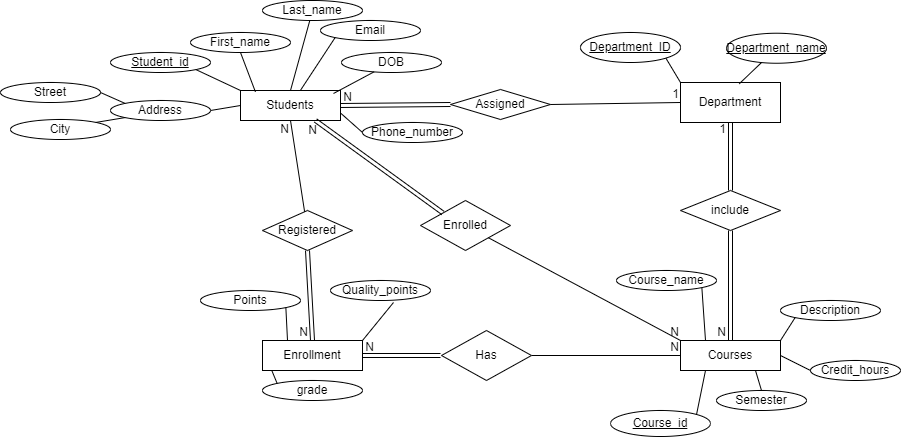

The diagram above was exported from draw.io. Its source (the exported page's mxGraphModel, read from the mxfile embedded in the PNG):
<mxGraphModel dx="1783" dy="437" grid="1" gridSize="10" guides="1" tooltips="1" connect="1" arrows="1" fold="1" page="1" pageScale="1" pageWidth="850" pageHeight="1100" math="0" shadow="0" extFonts="Permanent Marker^https://fonts.googleapis.com/css?family=Permanent+Marker">
  <root>
    <mxCell id="0" />
    <mxCell id="1" parent="0" />
    <mxCell id="LTay_YSae4yUa4O_U0ys-2" value="Students" style="whiteSpace=wrap;html=1;align=center;" parent="1" vertex="1">
      <mxGeometry x="150" y="100" width="100" height="30" as="geometry" />
    </mxCell>
    <mxCell id="LTay_YSae4yUa4O_U0ys-3" value="Course_id" style="ellipse;whiteSpace=wrap;html=1;align=center;fontStyle=4;" parent="1" vertex="1">
      <mxGeometry x="520" y="420" width="100" height="26" as="geometry" />
    </mxCell>
    <mxCell id="LTay_YSae4yUa4O_U0ys-4" value="Student_id" style="ellipse;whiteSpace=wrap;html=1;align=center;fontStyle=4;" parent="1" vertex="1">
      <mxGeometry x="20" y="62" width="100" height="20" as="geometry" />
    </mxCell>
    <mxCell id="LTay_YSae4yUa4O_U0ys-5" value="" style="endArrow=none;html=1;rounded=0;exitX=1;exitY=1;exitDx=0;exitDy=0;entryX=0;entryY=0;entryDx=0;entryDy=0;" parent="1" source="LTay_YSae4yUa4O_U0ys-4" target="LTay_YSae4yUa4O_U0ys-2" edge="1">
      <mxGeometry relative="1" as="geometry">
        <mxPoint x="330" y="240" as="sourcePoint" />
        <mxPoint x="490" y="240" as="targetPoint" />
      </mxGeometry>
    </mxCell>
    <mxCell id="LTay_YSae4yUa4O_U0ys-6" value="Email" style="ellipse;whiteSpace=wrap;html=1;align=center;" parent="1" vertex="1">
      <mxGeometry x="230" y="30" width="100" height="20" as="geometry" />
    </mxCell>
    <mxCell id="LTay_YSae4yUa4O_U0ys-7" value="Last_name" style="ellipse;whiteSpace=wrap;html=1;align=center;" parent="1" vertex="1">
      <mxGeometry x="172" y="10" width="100" height="20" as="geometry" />
    </mxCell>
    <mxCell id="LTay_YSae4yUa4O_U0ys-8" value="First_name" style="ellipse;whiteSpace=wrap;html=1;align=center;" parent="1" vertex="1">
      <mxGeometry x="100" y="42" width="100" height="20" as="geometry" />
    </mxCell>
    <mxCell id="LTay_YSae4yUa4O_U0ys-9" value="" style="endArrow=none;html=1;rounded=0;entryX=0;entryY=1;entryDx=0;entryDy=0;" parent="1" source="LTay_YSae4yUa4O_U0ys-2" target="LTay_YSae4yUa4O_U0ys-6" edge="1">
      <mxGeometry relative="1" as="geometry">
        <mxPoint x="330" y="240" as="sourcePoint" />
        <mxPoint x="490" y="240" as="targetPoint" />
      </mxGeometry>
    </mxCell>
    <mxCell id="LTay_YSae4yUa4O_U0ys-10" value="" style="endArrow=none;html=1;rounded=0;exitX=0.5;exitY=0;exitDx=0;exitDy=0;" parent="1" source="LTay_YSae4yUa4O_U0ys-2" target="LTay_YSae4yUa4O_U0ys-7" edge="1">
      <mxGeometry relative="1" as="geometry">
        <mxPoint x="330" y="240" as="sourcePoint" />
        <mxPoint x="490" y="240" as="targetPoint" />
      </mxGeometry>
    </mxCell>
    <mxCell id="LTay_YSae4yUa4O_U0ys-11" value="" style="endArrow=none;html=1;rounded=0;exitX=0.5;exitY=1;exitDx=0;exitDy=0;entryX=0.149;entryY=0.044;entryDx=0;entryDy=0;entryPerimeter=0;" parent="1" source="LTay_YSae4yUa4O_U0ys-8" target="LTay_YSae4yUa4O_U0ys-2" edge="1">
      <mxGeometry relative="1" as="geometry">
        <mxPoint x="330" y="240" as="sourcePoint" />
        <mxPoint x="490" y="240" as="targetPoint" />
      </mxGeometry>
    </mxCell>
    <mxCell id="LTay_YSae4yUa4O_U0ys-13" value="Phone_number" style="ellipse;whiteSpace=wrap;html=1;align=center;" parent="1" vertex="1">
      <mxGeometry x="272" y="132" width="100" height="20" as="geometry" />
    </mxCell>
    <mxCell id="LTay_YSae4yUa4O_U0ys-14" value="" style="endArrow=none;html=1;rounded=0;entryX=0;entryY=0.5;entryDx=0;entryDy=0;exitX=1;exitY=0.75;exitDx=0;exitDy=0;" parent="1" source="LTay_YSae4yUa4O_U0ys-2" target="LTay_YSae4yUa4O_U0ys-13" edge="1">
      <mxGeometry relative="1" as="geometry">
        <mxPoint x="330" y="150" as="sourcePoint" />
        <mxPoint x="490" y="150" as="targetPoint" />
      </mxGeometry>
    </mxCell>
    <mxCell id="LTay_YSae4yUa4O_U0ys-15" value="DOB" style="ellipse;whiteSpace=wrap;html=1;align=center;" parent="1" vertex="1">
      <mxGeometry x="251" y="62" width="100" height="20" as="geometry" />
    </mxCell>
    <mxCell id="LTay_YSae4yUa4O_U0ys-17" value="" style="endArrow=none;html=1;rounded=0;entryX=0;entryY=0.5;entryDx=0;entryDy=0;exitX=1;exitY=0.5;exitDx=0;exitDy=0;" parent="1" source="LTay_YSae4yUa4O_U0ys-19" target="LTay_YSae4yUa4O_U0ys-2" edge="1">
      <mxGeometry relative="1" as="geometry">
        <mxPoint y="128.89" as="sourcePoint" />
        <mxPoint x="160" y="128.89" as="targetPoint" />
      </mxGeometry>
    </mxCell>
    <mxCell id="LTay_YSae4yUa4O_U0ys-18" value="" style="endArrow=none;html=1;rounded=0;exitX=0.93;exitY=0.1;exitDx=0;exitDy=0;exitPerimeter=0;" parent="1" source="LTay_YSae4yUa4O_U0ys-2" target="LTay_YSae4yUa4O_U0ys-15" edge="1">
      <mxGeometry relative="1" as="geometry">
        <mxPoint x="330" y="150" as="sourcePoint" />
        <mxPoint x="490" y="150" as="targetPoint" />
      </mxGeometry>
    </mxCell>
    <mxCell id="LTay_YSae4yUa4O_U0ys-19" value="Address" style="ellipse;whiteSpace=wrap;html=1;align=center;" parent="1" vertex="1">
      <mxGeometry x="20" y="110" width="100" height="20" as="geometry" />
    </mxCell>
    <mxCell id="LTay_YSae4yUa4O_U0ys-21" value="City" style="ellipse;whiteSpace=wrap;html=1;align=center;" parent="1" vertex="1">
      <mxGeometry x="-80" y="129" width="100" height="20" as="geometry" />
    </mxCell>
    <mxCell id="LTay_YSae4yUa4O_U0ys-22" value="Street" style="ellipse;whiteSpace=wrap;html=1;align=center;" parent="1" vertex="1">
      <mxGeometry x="-90" y="92" width="100" height="20" as="geometry" />
    </mxCell>
    <mxCell id="LTay_YSae4yUa4O_U0ys-23" value="" style="endArrow=none;html=1;rounded=0;entryX=1;entryY=0;entryDx=0;entryDy=0;exitX=0;exitY=1;exitDx=0;exitDy=0;" parent="1" source="LTay_YSae4yUa4O_U0ys-19" target="LTay_YSae4yUa4O_U0ys-21" edge="1">
      <mxGeometry relative="1" as="geometry">
        <mxPoint x="330" y="150" as="sourcePoint" />
        <mxPoint x="490" y="150" as="targetPoint" />
      </mxGeometry>
    </mxCell>
    <mxCell id="LTay_YSae4yUa4O_U0ys-24" value="" style="endArrow=none;html=1;rounded=0;entryX=0;entryY=0;entryDx=0;entryDy=0;exitX=1;exitY=0.5;exitDx=0;exitDy=0;" parent="1" source="LTay_YSae4yUa4O_U0ys-22" target="LTay_YSae4yUa4O_U0ys-19" edge="1">
      <mxGeometry relative="1" as="geometry">
        <mxPoint x="-30" y="100" as="sourcePoint" />
        <mxPoint x="490" y="150" as="targetPoint" />
      </mxGeometry>
    </mxCell>
    <mxCell id="LTay_YSae4yUa4O_U0ys-25" value="Courses" style="whiteSpace=wrap;html=1;align=center;" parent="1" vertex="1">
      <mxGeometry x="590" y="350" width="100" height="30" as="geometry" />
    </mxCell>
    <mxCell id="LTay_YSae4yUa4O_U0ys-26" value="" style="endArrow=none;html=1;rounded=0;entryX=1;entryY=1;entryDx=0;entryDy=0;exitX=0.25;exitY=0;exitDx=0;exitDy=0;" parent="1" source="LTay_YSae4yUa4O_U0ys-25" target="LTay_YSae4yUa4O_U0ys-28" edge="1">
      <mxGeometry relative="1" as="geometry">
        <mxPoint x="470" y="400" as="sourcePoint" />
        <mxPoint x="820" y="314" as="targetPoint" />
      </mxGeometry>
    </mxCell>
    <mxCell id="LTay_YSae4yUa4O_U0ys-27" value="" style="endArrow=none;html=1;rounded=0;entryX=0.25;entryY=1;entryDx=0;entryDy=0;exitX=1;exitY=0;exitDx=0;exitDy=0;" parent="1" source="LTay_YSae4yUa4O_U0ys-3" target="LTay_YSae4yUa4O_U0ys-25" edge="1">
      <mxGeometry relative="1" as="geometry">
        <mxPoint x="566.3465764795951" y="331.92722931077776" as="sourcePoint" />
        <mxPoint x="450" y="400" as="targetPoint" />
      </mxGeometry>
    </mxCell>
    <mxCell id="LTay_YSae4yUa4O_U0ys-28" value="Course_name" style="ellipse;whiteSpace=wrap;html=1;align=center;" parent="1" vertex="1">
      <mxGeometry x="526" y="280" width="100" height="20" as="geometry" />
    </mxCell>
    <mxCell id="LTay_YSae4yUa4O_U0ys-29" value="Description" style="ellipse;whiteSpace=wrap;html=1;align=center;" parent="1" vertex="1">
      <mxGeometry x="690" y="310" width="100" height="20" as="geometry" />
    </mxCell>
    <mxCell id="LTay_YSae4yUa4O_U0ys-30" value="" style="endArrow=none;html=1;rounded=0;entryX=0;entryY=1;entryDx=0;entryDy=0;exitX=1;exitY=0;exitDx=0;exitDy=0;" parent="1" source="LTay_YSae4yUa4O_U0ys-25" target="LTay_YSae4yUa4O_U0ys-29" edge="1">
      <mxGeometry relative="1" as="geometry">
        <mxPoint x="290" y="400" as="sourcePoint" />
        <mxPoint x="450" y="400" as="targetPoint" />
      </mxGeometry>
    </mxCell>
    <mxCell id="LTay_YSae4yUa4O_U0ys-31" value="Department" style="whiteSpace=wrap;html=1;align=center;" parent="1" vertex="1">
      <mxGeometry x="590" y="92" width="100" height="40" as="geometry" />
    </mxCell>
    <mxCell id="LTay_YSae4yUa4O_U0ys-33" value="Department_ID" style="ellipse;whiteSpace=wrap;html=1;align=center;fontStyle=4;" parent="1" vertex="1">
      <mxGeometry x="490" y="42" width="100" height="30" as="geometry" />
    </mxCell>
    <mxCell id="LTay_YSae4yUa4O_U0ys-34" value="" style="endArrow=none;html=1;rounded=0;exitX=1;exitY=1;exitDx=0;exitDy=0;entryX=0;entryY=0;entryDx=0;entryDy=0;" parent="1" source="LTay_YSae4yUa4O_U0ys-33" target="LTay_YSae4yUa4O_U0ys-31" edge="1">
      <mxGeometry relative="1" as="geometry">
        <mxPoint x="290" y="92" as="sourcePoint" />
        <mxPoint x="450" y="92" as="targetPoint" />
      </mxGeometry>
    </mxCell>
    <mxCell id="LTay_YSae4yUa4O_U0ys-35" value="Department_name" style="ellipse;whiteSpace=wrap;html=1;align=center;fontStyle=4;" parent="1" vertex="1">
      <mxGeometry x="636" y="42.74000000000001" width="100" height="30" as="geometry" />
    </mxCell>
    <mxCell id="LTay_YSae4yUa4O_U0ys-36" value="" style="endArrow=none;html=1;rounded=0;exitX=0.938;exitY=0.013;exitDx=0;exitDy=0;exitPerimeter=0;" parent="1" target="LTay_YSae4yUa4O_U0ys-35" edge="1">
      <mxGeometry relative="1" as="geometry">
        <mxPoint x="648.8" y="93.25999999999999" as="sourcePoint" />
        <mxPoint x="665" y="82.74000000000001" as="targetPoint" />
      </mxGeometry>
    </mxCell>
    <mxCell id="LTay_YSae4yUa4O_U0ys-39" value="grade" style="ellipse;whiteSpace=wrap;html=1;align=center;" parent="1" vertex="1">
      <mxGeometry x="172" y="390" width="100" height="20" as="geometry" />
    </mxCell>
    <mxCell id="LTay_YSae4yUa4O_U0ys-40" value="" style="endArrow=none;html=1;rounded=0;entryX=0;entryY=0;entryDx=0;entryDy=0;exitX=0;exitY=0.25;exitDx=0;exitDy=0;" parent="1" source="J9uq7mvloczZHM-QP0k2-1" target="LTay_YSae4yUa4O_U0ys-39" edge="1">
      <mxGeometry relative="1" as="geometry">
        <mxPoint x="410" y="170" as="sourcePoint" />
        <mxPoint x="570" y="170" as="targetPoint" />
      </mxGeometry>
    </mxCell>
    <mxCell id="LTay_YSae4yUa4O_U0ys-43" value="Assigned" style="shape=rhombus;perimeter=rhombusPerimeter;whiteSpace=wrap;html=1;align=center;" parent="1" vertex="1">
      <mxGeometry x="360" y="99" width="100" height="30" as="geometry" />
    </mxCell>
    <mxCell id="LTay_YSae4yUa4O_U0ys-46" value="" style="endArrow=none;html=1;rounded=0;entryX=0;entryY=0.5;entryDx=0;entryDy=0;exitX=1;exitY=0.5;exitDx=0;exitDy=0;" parent="1" source="LTay_YSae4yUa4O_U0ys-43" target="LTay_YSae4yUa4O_U0ys-31" edge="1">
      <mxGeometry relative="1" as="geometry">
        <mxPoint x="340" y="260" as="sourcePoint" />
        <mxPoint x="550" y="150" as="targetPoint" />
      </mxGeometry>
    </mxCell>
    <mxCell id="LTay_YSae4yUa4O_U0ys-47" value="1" style="resizable=0;html=1;whiteSpace=wrap;align=right;verticalAlign=bottom;" parent="LTay_YSae4yUa4O_U0ys-46" connectable="0" vertex="1">
      <mxGeometry x="1" relative="1" as="geometry" />
    </mxCell>
    <mxCell id="LTay_YSae4yUa4O_U0ys-48" value="" style="shape=link;html=1;rounded=0;exitX=0;exitY=0.5;exitDx=0;exitDy=0;entryX=1;entryY=0.5;entryDx=0;entryDy=0;" parent="1" source="LTay_YSae4yUa4O_U0ys-43" target="LTay_YSae4yUa4O_U0ys-2" edge="1">
      <mxGeometry relative="1" as="geometry">
        <mxPoint x="340" y="260" as="sourcePoint" />
        <mxPoint x="500" y="260" as="targetPoint" />
      </mxGeometry>
    </mxCell>
    <mxCell id="LTay_YSae4yUa4O_U0ys-49" value="N" style="resizable=0;html=1;whiteSpace=wrap;align=right;verticalAlign=bottom;" parent="LTay_YSae4yUa4O_U0ys-48" connectable="0" vertex="1">
      <mxGeometry x="1" relative="1" as="geometry">
        <mxPoint x="13" as="offset" />
      </mxGeometry>
    </mxCell>
    <mxCell id="LTay_YSae4yUa4O_U0ys-50" value="include" style="shape=rhombus;perimeter=rhombusPerimeter;whiteSpace=wrap;html=1;align=center;" parent="1" vertex="1">
      <mxGeometry x="590" y="200" width="100" height="40" as="geometry" />
    </mxCell>
    <mxCell id="LTay_YSae4yUa4O_U0ys-51" value="" style="shape=link;html=1;rounded=0;entryX=0.5;entryY=0;entryDx=0;entryDy=0;" parent="1" source="LTay_YSae4yUa4O_U0ys-50" target="LTay_YSae4yUa4O_U0ys-25" edge="1">
      <mxGeometry relative="1" as="geometry">
        <mxPoint x="340" y="260" as="sourcePoint" />
        <mxPoint x="500" y="260" as="targetPoint" />
      </mxGeometry>
    </mxCell>
    <mxCell id="LTay_YSae4yUa4O_U0ys-52" value="N" style="resizable=0;html=1;whiteSpace=wrap;align=right;verticalAlign=bottom;" parent="LTay_YSae4yUa4O_U0ys-51" connectable="0" vertex="1">
      <mxGeometry x="1" relative="1" as="geometry">
        <mxPoint x="-3" as="offset" />
      </mxGeometry>
    </mxCell>
    <mxCell id="LTay_YSae4yUa4O_U0ys-55" value="" style="shape=link;html=1;rounded=0;entryX=0.5;entryY=1;entryDx=0;entryDy=0;exitX=0.5;exitY=0;exitDx=0;exitDy=0;" parent="1" source="LTay_YSae4yUa4O_U0ys-50" target="LTay_YSae4yUa4O_U0ys-31" edge="1">
      <mxGeometry relative="1" as="geometry">
        <mxPoint x="340" y="260" as="sourcePoint" />
        <mxPoint x="500" y="260" as="targetPoint" />
      </mxGeometry>
    </mxCell>
    <mxCell id="LTay_YSae4yUa4O_U0ys-56" value="1" style="resizable=0;html=1;whiteSpace=wrap;align=right;verticalAlign=bottom;" parent="LTay_YSae4yUa4O_U0ys-55" connectable="0" vertex="1">
      <mxGeometry x="1" relative="1" as="geometry">
        <mxPoint x="-3" y="15" as="offset" />
      </mxGeometry>
    </mxCell>
    <mxCell id="LTay_YSae4yUa4O_U0ys-58" value="Enrolled" style="shape=rhombus;perimeter=rhombusPerimeter;whiteSpace=wrap;html=1;align=center;" parent="1" vertex="1">
      <mxGeometry x="330" y="210" width="90" height="50" as="geometry" />
    </mxCell>
    <mxCell id="LTay_YSae4yUa4O_U0ys-59" value="" style="shape=link;html=1;rounded=0;entryX=0.75;entryY=1;entryDx=0;entryDy=0;exitX=0;exitY=0;exitDx=0;exitDy=0;" parent="1" source="LTay_YSae4yUa4O_U0ys-58" target="LTay_YSae4yUa4O_U0ys-2" edge="1">
      <mxGeometry relative="1" as="geometry">
        <mxPoint x="340" y="260" as="sourcePoint" />
        <mxPoint x="500" y="260" as="targetPoint" />
      </mxGeometry>
    </mxCell>
    <mxCell id="LTay_YSae4yUa4O_U0ys-60" value="N" style="resizable=0;html=1;whiteSpace=wrap;align=right;verticalAlign=bottom;" parent="LTay_YSae4yUa4O_U0ys-59" connectable="0" vertex="1">
      <mxGeometry x="1" relative="1" as="geometry">
        <mxPoint x="3" y="18" as="offset" />
      </mxGeometry>
    </mxCell>
    <mxCell id="LTay_YSae4yUa4O_U0ys-61" value="" style="endArrow=none;html=1;rounded=0;exitX=1;exitY=0.5;exitDx=0;exitDy=0;" parent="1" source="J9uq7mvloczZHM-QP0k2-7" edge="1">
      <mxGeometry relative="1" as="geometry">
        <mxPoint x="470" y="358" as="sourcePoint" />
        <mxPoint x="590" y="365" as="targetPoint" />
      </mxGeometry>
    </mxCell>
    <mxCell id="LTay_YSae4yUa4O_U0ys-62" value="N" style="resizable=0;html=1;whiteSpace=wrap;align=right;verticalAlign=bottom;" parent="LTay_YSae4yUa4O_U0ys-61" connectable="0" vertex="1">
      <mxGeometry x="1" relative="1" as="geometry" />
    </mxCell>
    <mxCell id="aITqihwoJC1FsqfH8q5u-1" value="Credit_hours" style="ellipse;whiteSpace=wrap;html=1;align=center;" parent="1" vertex="1">
      <mxGeometry x="720" y="370" width="90" height="20" as="geometry" />
    </mxCell>
    <mxCell id="aITqihwoJC1FsqfH8q5u-2" value="" style="endArrow=none;html=1;rounded=0;entryX=0;entryY=0.5;entryDx=0;entryDy=0;exitX=1;exitY=0.5;exitDx=0;exitDy=0;" parent="1" source="LTay_YSae4yUa4O_U0ys-25" target="aITqihwoJC1FsqfH8q5u-1" edge="1">
      <mxGeometry relative="1" as="geometry">
        <mxPoint x="340" y="270" as="sourcePoint" />
        <mxPoint x="500" y="270" as="targetPoint" />
      </mxGeometry>
    </mxCell>
    <mxCell id="aITqihwoJC1FsqfH8q5u-3" value="Points" style="ellipse;whiteSpace=wrap;html=1;align=center;" parent="1" vertex="1">
      <mxGeometry x="110" y="300" width="100" height="20" as="geometry" />
    </mxCell>
    <mxCell id="aITqihwoJC1FsqfH8q5u-4" value="" style="endArrow=none;html=1;rounded=0;exitX=1;exitY=1;exitDx=0;exitDy=0;entryX=0.25;entryY=0;entryDx=0;entryDy=0;" parent="1" source="aITqihwoJC1FsqfH8q5u-3" target="J9uq7mvloczZHM-QP0k2-1" edge="1">
      <mxGeometry relative="1" as="geometry">
        <mxPoint x="340" y="270" as="sourcePoint" />
        <mxPoint x="500" y="270" as="targetPoint" />
      </mxGeometry>
    </mxCell>
    <mxCell id="aITqihwoJC1FsqfH8q5u-5" value="Quality_points" style="ellipse;whiteSpace=wrap;html=1;align=center;" parent="1" vertex="1">
      <mxGeometry x="240" y="290" width="100" height="20" as="geometry" />
    </mxCell>
    <mxCell id="aITqihwoJC1FsqfH8q5u-6" value="" style="endArrow=none;html=1;rounded=0;entryX=1;entryY=0;entryDx=0;entryDy=0;exitX=0.63;exitY=1.1;exitDx=0;exitDy=0;exitPerimeter=0;" parent="1" source="aITqihwoJC1FsqfH8q5u-5" target="J9uq7mvloczZHM-QP0k2-1" edge="1">
      <mxGeometry relative="1" as="geometry">
        <mxPoint x="340" y="270" as="sourcePoint" />
        <mxPoint x="500" y="270" as="targetPoint" />
      </mxGeometry>
    </mxCell>
    <mxCell id="jFuHNnnAWBjuRAFrO58G-1" value="Semester" style="ellipse;whiteSpace=wrap;html=1;align=center;" parent="1" vertex="1">
      <mxGeometry x="626" y="400" width="90" height="20" as="geometry" />
    </mxCell>
    <mxCell id="jFuHNnnAWBjuRAFrO58G-2" value="" style="endArrow=none;html=1;rounded=0;entryX=0.5;entryY=0;entryDx=0;entryDy=0;exitX=0.75;exitY=1;exitDx=0;exitDy=0;" parent="1" source="LTay_YSae4yUa4O_U0ys-25" target="jFuHNnnAWBjuRAFrO58G-1" edge="1">
      <mxGeometry relative="1" as="geometry">
        <mxPoint x="700" y="375" as="sourcePoint" />
        <mxPoint x="730" y="390" as="targetPoint" />
      </mxGeometry>
    </mxCell>
    <mxCell id="J9uq7mvloczZHM-QP0k2-1" value="Enrollment" style="whiteSpace=wrap;html=1;align=center;" vertex="1" parent="1">
      <mxGeometry x="172" y="350" width="100" height="30" as="geometry" />
    </mxCell>
    <mxCell id="J9uq7mvloczZHM-QP0k2-7" value="Has" style="shape=rhombus;perimeter=rhombusPerimeter;whiteSpace=wrap;html=1;align=center;" vertex="1" parent="1">
      <mxGeometry x="351" y="340" width="90" height="50" as="geometry" />
    </mxCell>
    <mxCell id="J9uq7mvloczZHM-QP0k2-8" value="" style="shape=link;html=1;rounded=0;entryX=1;entryY=0.5;entryDx=0;entryDy=0;" edge="1" parent="1" target="J9uq7mvloczZHM-QP0k2-1">
      <mxGeometry relative="1" as="geometry">
        <mxPoint x="350" y="365" as="sourcePoint" />
        <mxPoint x="500" y="270" as="targetPoint" />
      </mxGeometry>
    </mxCell>
    <mxCell id="J9uq7mvloczZHM-QP0k2-9" value="N" style="resizable=0;html=1;whiteSpace=wrap;align=right;verticalAlign=bottom;" connectable="0" vertex="1" parent="J9uq7mvloczZHM-QP0k2-8">
      <mxGeometry x="1" relative="1" as="geometry">
        <mxPoint x="13" as="offset" />
      </mxGeometry>
    </mxCell>
    <mxCell id="J9uq7mvloczZHM-QP0k2-10" value="Registered" style="shape=rhombus;perimeter=rhombusPerimeter;whiteSpace=wrap;html=1;align=center;" vertex="1" parent="1">
      <mxGeometry x="172" y="220" width="90" height="40" as="geometry" />
    </mxCell>
    <mxCell id="J9uq7mvloczZHM-QP0k2-11" value="" style="shape=link;html=1;rounded=0;entryX=0.5;entryY=0;entryDx=0;entryDy=0;exitX=0.5;exitY=1;exitDx=0;exitDy=0;" edge="1" parent="1" source="J9uq7mvloczZHM-QP0k2-10" target="J9uq7mvloczZHM-QP0k2-1">
      <mxGeometry relative="1" as="geometry">
        <mxPoint x="340" y="270" as="sourcePoint" />
        <mxPoint x="500" y="270" as="targetPoint" />
      </mxGeometry>
    </mxCell>
    <mxCell id="J9uq7mvloczZHM-QP0k2-12" value="N" style="resizable=0;html=1;whiteSpace=wrap;align=right;verticalAlign=bottom;" connectable="0" vertex="1" parent="J9uq7mvloczZHM-QP0k2-11">
      <mxGeometry x="1" relative="1" as="geometry">
        <mxPoint x="-3" as="offset" />
      </mxGeometry>
    </mxCell>
    <mxCell id="J9uq7mvloczZHM-QP0k2-13" value="" style="endArrow=none;html=1;rounded=0;entryX=0.5;entryY=1;entryDx=0;entryDy=0;" edge="1" parent="1" source="J9uq7mvloczZHM-QP0k2-10" target="LTay_YSae4yUa4O_U0ys-2">
      <mxGeometry relative="1" as="geometry">
        <mxPoint x="340" y="270" as="sourcePoint" />
        <mxPoint x="500" y="270" as="targetPoint" />
      </mxGeometry>
    </mxCell>
    <mxCell id="J9uq7mvloczZHM-QP0k2-14" value="N" style="resizable=0;html=1;whiteSpace=wrap;align=right;verticalAlign=bottom;" connectable="0" vertex="1" parent="J9uq7mvloczZHM-QP0k2-13">
      <mxGeometry x="1" relative="1" as="geometry">
        <mxPoint y="17" as="offset" />
      </mxGeometry>
    </mxCell>
    <mxCell id="J9uq7mvloczZHM-QP0k2-15" value="" style="endArrow=none;html=1;rounded=0;entryX=0;entryY=0;entryDx=0;entryDy=0;" edge="1" parent="1" source="LTay_YSae4yUa4O_U0ys-58" target="LTay_YSae4yUa4O_U0ys-25">
      <mxGeometry relative="1" as="geometry">
        <mxPoint x="451" y="375" as="sourcePoint" />
        <mxPoint x="600" y="375" as="targetPoint" />
      </mxGeometry>
    </mxCell>
    <mxCell id="J9uq7mvloczZHM-QP0k2-16" value="N" style="resizable=0;html=1;whiteSpace=wrap;align=right;verticalAlign=bottom;" connectable="0" vertex="1" parent="J9uq7mvloczZHM-QP0k2-15">
      <mxGeometry x="1" relative="1" as="geometry" />
    </mxCell>
  </root>
</mxGraphModel>